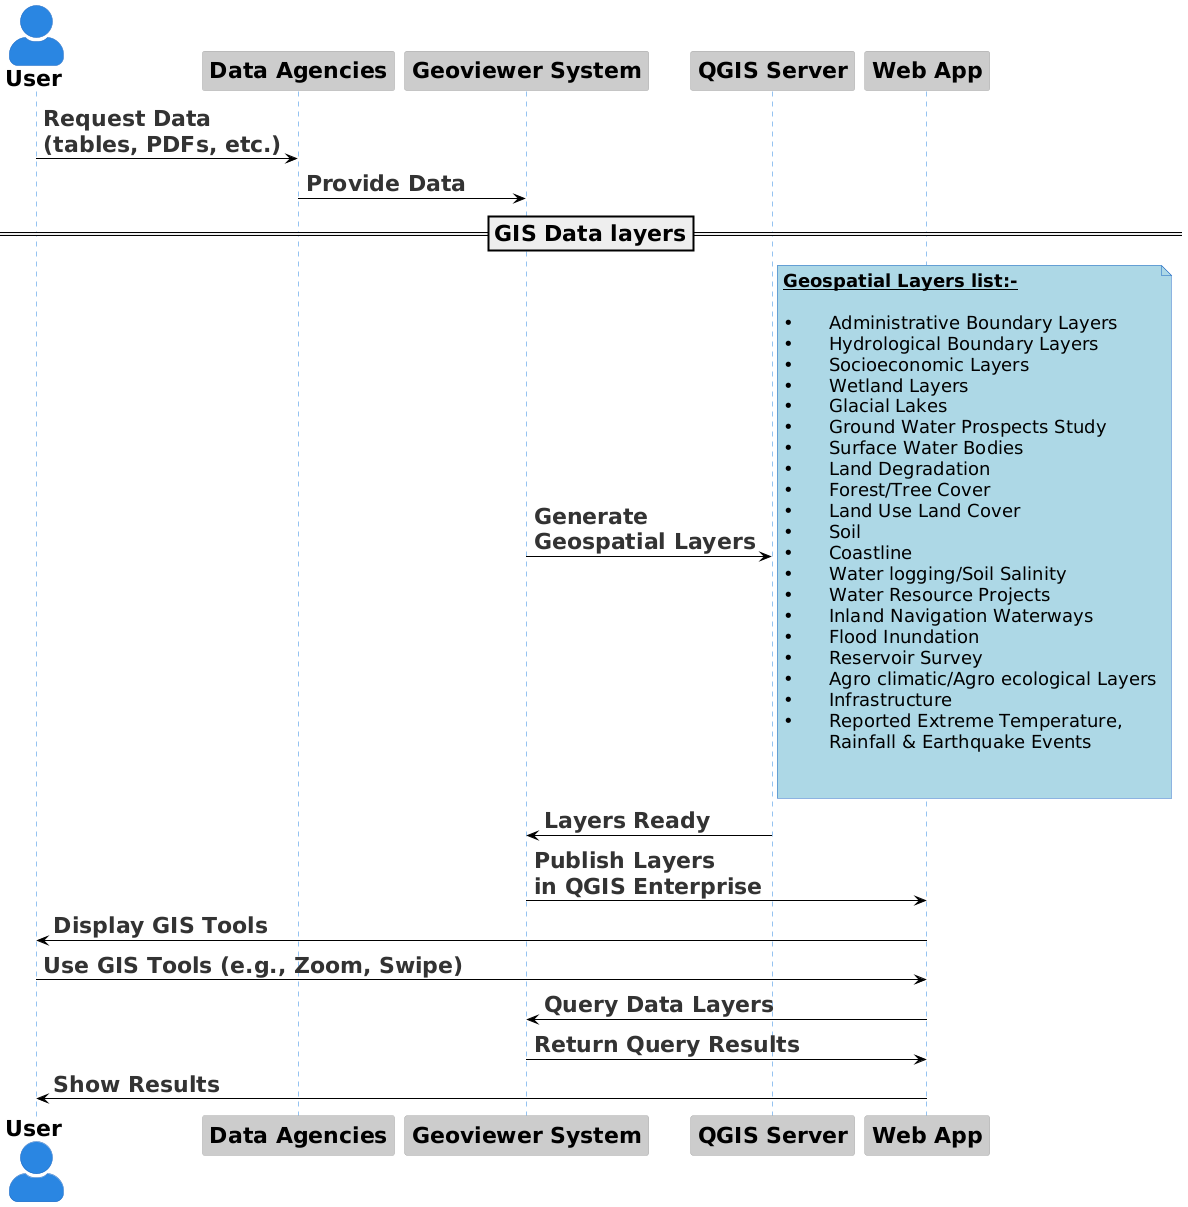

The diagram above was rendered by PlantUML. Its source (embedded in the PNG):
@startuml
!theme reddress-lightblue
skinparam actorstyle awesome
skinparam defaultfontsize 22
actor "**User**" as User
participant "**Data Agencies**" as DA
participant "**Geoviewer System**" as GVS
participant "**QGIS Server**" as QGIS
participant "**Web App**" as WebApp

User  -> DA: **Request Data** \n**(tables, PDFs, etc.)**
DA -> GVS: **Provide Data**
==GIS Data layers== 
GVS -> QGIS: **Generate** \n**Geospatial Layers**
skinparam notefontsize 18
note right #lightblue
**__Geospatial Layers list:-__**

•	Administrative Boundary Layers 
•	Hydrological Boundary Layers 
•	Socioeconomic Layers 
•	Wetland Layers 
•	Glacial Lakes 
•	Ground Water Prospects Study 
•	Surface Water Bodies 
•	Land Degradation 
•	Forest/Tree Cover 
•	Land Use Land Cover 
•	Soil 
•	Coastline 
•	Water logging/Soil Salinity 
•	Water Resource Projects 
•	Inland Navigation Waterways 
•	Flood Inundation 
•	Reservoir Survey
•	Agro climatic/Agro ecological Layers
•	Infrastructure 
•	Reported Extreme Temperature, 
        Rainfall & Earthquake Events 


end note

 QGIS -> GVS: **Layers Ready**
GVS -> WebApp: **Publish Layers** \n**in QGIS Enterprise**
WebApp -> User: **Display GIS Tools**

User  -> WebApp: **Use GIS Tools (e.g., Zoom, Swipe)**
WebApp -> GVS: **Query Data Layers**
GVS -> WebApp: **Return Query Results**
WebApp -> User: **Show Results**
@enduml